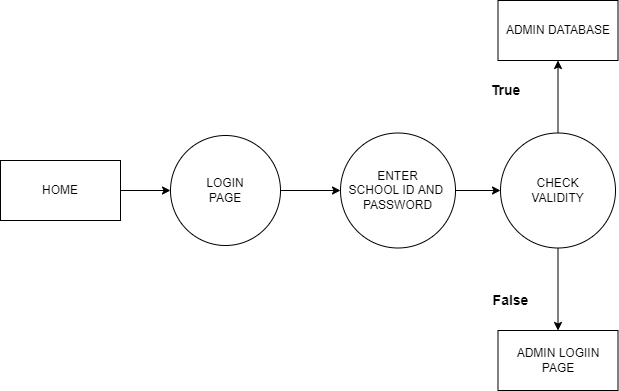

The diagram above was exported from draw.io. Its source (the exported page's mxGraphModel, read from the mxfile embedded in the PNG):
<mxGraphModel dx="710" dy="643" grid="1" gridSize="10" guides="1" tooltips="1" connect="1" arrows="1" fold="1" page="1" pageScale="1" pageWidth="850" pageHeight="1100" math="0" shadow="0">
  <root>
    <mxCell id="0" />
    <mxCell id="1" parent="0" />
    <mxCell id="9BpdqHxE267iuNZR5A95-7" style="edgeStyle=orthogonalEdgeStyle;rounded=0;orthogonalLoop=1;jettySize=auto;html=1;entryX=0;entryY=0.5;entryDx=0;entryDy=0;" edge="1" parent="1" source="9BpdqHxE267iuNZR5A95-1" target="9BpdqHxE267iuNZR5A95-2">
      <mxGeometry relative="1" as="geometry" />
    </mxCell>
    <mxCell id="9BpdqHxE267iuNZR5A95-1" value="HOME" style="rounded=0;whiteSpace=wrap;html=1;" vertex="1" parent="1">
      <mxGeometry x="80" y="270" width="120" height="60" as="geometry" />
    </mxCell>
    <mxCell id="9BpdqHxE267iuNZR5A95-8" style="edgeStyle=orthogonalEdgeStyle;rounded=0;orthogonalLoop=1;jettySize=auto;html=1;exitX=1;exitY=0.5;exitDx=0;exitDy=0;entryX=0;entryY=0.5;entryDx=0;entryDy=0;" edge="1" parent="1" source="9BpdqHxE267iuNZR5A95-2" target="9BpdqHxE267iuNZR5A95-3">
      <mxGeometry relative="1" as="geometry" />
    </mxCell>
    <mxCell id="9BpdqHxE267iuNZR5A95-2" value="LOGIN&lt;br&gt;PAGE" style="ellipse;whiteSpace=wrap;html=1;aspect=fixed;" vertex="1" parent="1">
      <mxGeometry x="250" y="245" width="110" height="110" as="geometry" />
    </mxCell>
    <mxCell id="9BpdqHxE267iuNZR5A95-9" style="edgeStyle=orthogonalEdgeStyle;rounded=0;orthogonalLoop=1;jettySize=auto;html=1;exitX=1;exitY=0.5;exitDx=0;exitDy=0;entryX=0;entryY=0.5;entryDx=0;entryDy=0;" edge="1" parent="1" source="9BpdqHxE267iuNZR5A95-3" target="9BpdqHxE267iuNZR5A95-4">
      <mxGeometry relative="1" as="geometry" />
    </mxCell>
    <mxCell id="9BpdqHxE267iuNZR5A95-3" value="ENTER&lt;br&gt;SCHOOL ID AND&amp;nbsp;&lt;br&gt;PASSWORD" style="ellipse;whiteSpace=wrap;html=1;aspect=fixed;" vertex="1" parent="1">
      <mxGeometry x="420" y="242.5" width="115" height="115" as="geometry" />
    </mxCell>
    <mxCell id="9BpdqHxE267iuNZR5A95-10" style="edgeStyle=orthogonalEdgeStyle;rounded=0;orthogonalLoop=1;jettySize=auto;html=1;entryX=0.5;entryY=1;entryDx=0;entryDy=0;" edge="1" parent="1" source="9BpdqHxE267iuNZR5A95-4" target="9BpdqHxE267iuNZR5A95-5">
      <mxGeometry relative="1" as="geometry" />
    </mxCell>
    <mxCell id="9BpdqHxE267iuNZR5A95-13" style="edgeStyle=orthogonalEdgeStyle;rounded=0;orthogonalLoop=1;jettySize=auto;html=1;entryX=0.5;entryY=0;entryDx=0;entryDy=0;" edge="1" parent="1" source="9BpdqHxE267iuNZR5A95-4" target="9BpdqHxE267iuNZR5A95-6">
      <mxGeometry relative="1" as="geometry" />
    </mxCell>
    <mxCell id="9BpdqHxE267iuNZR5A95-4" value="CHECK&lt;br&gt;VALIDITY" style="ellipse;whiteSpace=wrap;html=1;aspect=fixed;" vertex="1" parent="1">
      <mxGeometry x="580" y="242.5" width="115" height="115" as="geometry" />
    </mxCell>
    <mxCell id="9BpdqHxE267iuNZR5A95-5" value="ADMIN DATABASE" style="rounded=0;whiteSpace=wrap;html=1;" vertex="1" parent="1">
      <mxGeometry x="577.5" y="110" width="120" height="60" as="geometry" />
    </mxCell>
    <mxCell id="9BpdqHxE267iuNZR5A95-6" value="ADMIN LOGIIN&lt;br&gt;PAGE" style="rounded=0;whiteSpace=wrap;html=1;" vertex="1" parent="1">
      <mxGeometry x="577.5" y="440" width="120" height="60" as="geometry" />
    </mxCell>
    <mxCell id="9BpdqHxE267iuNZR5A95-14" value="&lt;font style=&quot;font-size: 14px&quot;&gt;&lt;b&gt;False&lt;/b&gt;&lt;/font&gt;" style="text;html=1;align=center;verticalAlign=middle;resizable=0;points=[];autosize=1;strokeColor=none;fillColor=none;" vertex="1" parent="1">
      <mxGeometry x="565" y="400" width="50" height="20" as="geometry" />
    </mxCell>
    <mxCell id="9BpdqHxE267iuNZR5A95-15" value="&lt;span style=&quot;font-size: 14px&quot;&gt;&lt;b&gt;True&lt;/b&gt;&lt;/span&gt;" style="text;html=1;align=center;verticalAlign=middle;resizable=0;points=[];autosize=1;strokeColor=none;fillColor=none;" vertex="1" parent="1">
      <mxGeometry x="560" y="190" width="50" height="20" as="geometry" />
    </mxCell>
  </root>
</mxGraphModel>